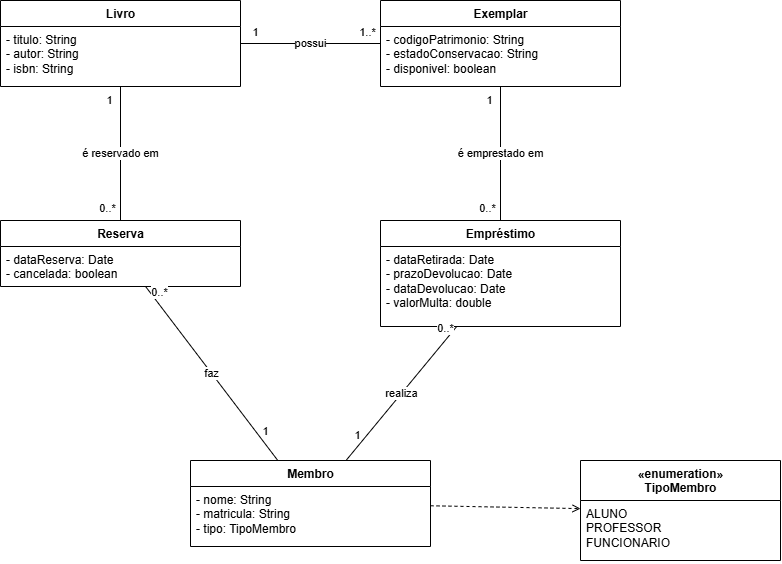

The diagram above was exported from draw.io. Its source (the exported page's mxGraphModel, read from the mxfile embedded in the PNG):
<mxGraphModel dx="1024" dy="586" grid="1" gridSize="20" guides="1" tooltips="1" connect="1" arrows="1" fold="1" page="0" pageScale="1" pageWidth="827" pageHeight="1169" background="light-dark(#ffffff, #121212)" math="0" shadow="0">
  <root>
    <mxCell id="0" />
    <mxCell id="1" parent="0" />
    <mxCell id="UgLOyPIaP8PQlLrTg2pB-37" parent="1" style="swimlane;fontStyle=1;align=center;verticalAlign=top;childLayout=stackLayout;horizontal=1;startSize=26;horizontalStack=0;resizeParent=1;resizeParentMax=0;resizeLast=0;collapsible=0;marginBottom=0;html=1;" value="Livro" vertex="1">
      <mxGeometry height="86" width="240" x="40" y="40" as="geometry" />
    </mxCell>
    <mxCell id="UgLOyPIaP8PQlLrTg2pB-38" parent="UgLOyPIaP8PQlLrTg2pB-37" style="text;strokeColor=none;fillColor=none;align=left;verticalAlign=top;spacingLeft=4;spacingRight=4;overflow=hidden;rotatable=0;html=1;" value="- titulo: String&lt;br&gt;- autor: String&lt;br&gt;- isbn: String" vertex="1">
      <mxGeometry height="60" width="240" y="26" as="geometry" />
    </mxCell>
    <mxCell id="UgLOyPIaP8PQlLrTg2pB-39" parent="1" style="swimlane;fontStyle=1;align=center;verticalAlign=top;childLayout=stackLayout;horizontal=1;startSize=26;horizontalStack=0;resizeParent=1;resizeParentMax=0;resizeLast=0;collapsible=0;marginBottom=0;html=1;" value="Exemplar" vertex="1">
      <mxGeometry height="86" width="240" x="420" y="40" as="geometry" />
    </mxCell>
    <mxCell id="UgLOyPIaP8PQlLrTg2pB-40" parent="UgLOyPIaP8PQlLrTg2pB-39" style="text;strokeColor=none;fillColor=none;align=left;verticalAlign=top;spacingLeft=4;spacingRight=4;overflow=hidden;rotatable=0;html=1;" value="- codigoPatrimonio: String&lt;br&gt;- estadoConservacao: String&lt;br&gt;- disponivel: boolean" vertex="1">
      <mxGeometry height="60" width="240" y="26" as="geometry" />
    </mxCell>
    <mxCell id="UgLOyPIaP8PQlLrTg2pB-41" parent="1" style="swimlane;fontStyle=1;align=center;verticalAlign=top;childLayout=stackLayout;horizontal=1;startSize=26;horizontalStack=0;resizeParent=1;resizeParentMax=0;resizeLast=0;collapsible=0;marginBottom=0;html=1;" value="Reserva" vertex="1">
      <mxGeometry height="66" width="240" x="40" y="260" as="geometry" />
    </mxCell>
    <mxCell id="UgLOyPIaP8PQlLrTg2pB-42" parent="UgLOyPIaP8PQlLrTg2pB-41" style="text;strokeColor=none;fillColor=none;align=left;verticalAlign=top;spacingLeft=4;spacingRight=4;overflow=hidden;rotatable=0;html=1;" value="- dataReserva: Date&lt;br&gt;- cancelada: boolean" vertex="1">
      <mxGeometry height="40" width="240" y="26" as="geometry" />
    </mxCell>
    <mxCell id="UgLOyPIaP8PQlLrTg2pB-43" parent="1" style="swimlane;fontStyle=1;align=center;verticalAlign=top;childLayout=stackLayout;horizontal=1;startSize=26;horizontalStack=0;resizeParent=1;resizeParentMax=0;resizeLast=0;collapsible=0;marginBottom=0;html=1;" value="Empréstimo" vertex="1">
      <mxGeometry height="106" width="240" x="420" y="260" as="geometry" />
    </mxCell>
    <mxCell id="UgLOyPIaP8PQlLrTg2pB-44" parent="UgLOyPIaP8PQlLrTg2pB-43" style="text;strokeColor=none;fillColor=none;align=left;verticalAlign=top;spacingLeft=4;spacingRight=4;overflow=hidden;rotatable=0;html=1;" value="- dataRetirada: Date&lt;br&gt;- prazoDevolucao: Date&lt;br&gt;- dataDevolucao: Date&lt;br&gt;- valorMulta: double" vertex="1">
      <mxGeometry height="80" width="240" y="26" as="geometry" />
    </mxCell>
    <mxCell id="UgLOyPIaP8PQlLrTg2pB-45" parent="1" style="swimlane;fontStyle=1;align=center;verticalAlign=top;childLayout=stackLayout;horizontal=1;startSize=26;horizontalStack=0;resizeParent=1;resizeParentMax=0;resizeLast=0;collapsible=0;marginBottom=0;html=1;" value="Membro" vertex="1">
      <mxGeometry height="86" width="240" x="230" y="500" as="geometry" />
    </mxCell>
    <mxCell id="UgLOyPIaP8PQlLrTg2pB-46" parent="UgLOyPIaP8PQlLrTg2pB-45" style="text;strokeColor=none;fillColor=none;align=left;verticalAlign=top;spacingLeft=4;spacingRight=4;overflow=hidden;rotatable=0;html=1;" value="- nome: String&lt;br&gt;- matricula: String&lt;br&gt;- tipo: TipoMembro" vertex="1">
      <mxGeometry height="60" width="240" y="26" as="geometry" />
    </mxCell>
    <mxCell id="UgLOyPIaP8PQlLrTg2pB-47" parent="1" style="swimlane;fontStyle=1;align=center;verticalAlign=top;childLayout=stackLayout;horizontal=1;startSize=40;horizontalStack=0;resizeParent=1;resizeParentMax=0;resizeLast=0;collapsible=0;marginBottom=0;html=1;" value="«enumeration»&lt;br&gt;TipoMembro" vertex="1">
      <mxGeometry height="100" width="200" x="620" y="500" as="geometry" />
    </mxCell>
    <mxCell id="UgLOyPIaP8PQlLrTg2pB-48" parent="UgLOyPIaP8PQlLrTg2pB-47" style="text;strokeColor=none;fillColor=none;align=left;verticalAlign=top;spacingLeft=4;spacingRight=4;overflow=hidden;rotatable=0;html=1;" value="ALUNO&lt;br&gt;PROFESSOR&lt;br&gt;FUNCIONARIO" vertex="1">
      <mxGeometry height="60" width="200" y="40" as="geometry" />
    </mxCell>
    <mxCell id="UgLOyPIaP8PQlLrTg2pB-49" edge="1" parent="1" source="UgLOyPIaP8PQlLrTg2pB-37" style="endArrow=none;html=1;" target="UgLOyPIaP8PQlLrTg2pB-39" value="possui">
      <mxGeometry relative="1" as="geometry" />
    </mxCell>
    <mxCell id="UgLOyPIaP8PQlLrTg2pB-50" connectable="0" parent="UgLOyPIaP8PQlLrTg2pB-49" style="edgeLabel;html=1;align=center;verticalAlign=middle;resizable=0;points=[];" value="1" vertex="1">
      <mxGeometry relative="1" x="-0.8" as="geometry">
        <mxPoint y="-12" as="offset" />
      </mxGeometry>
    </mxCell>
    <mxCell id="UgLOyPIaP8PQlLrTg2pB-51" connectable="0" parent="UgLOyPIaP8PQlLrTg2pB-49" style="edgeLabel;html=1;align=center;verticalAlign=middle;resizable=0;points=[];" value="1..*" vertex="1">
      <mxGeometry relative="1" x="0.8" as="geometry">
        <mxPoint y="-12" as="offset" />
      </mxGeometry>
    </mxCell>
    <mxCell id="UgLOyPIaP8PQlLrTg2pB-52" edge="1" parent="1" source="UgLOyPIaP8PQlLrTg2pB-37" style="endArrow=none;html=1;" target="UgLOyPIaP8PQlLrTg2pB-41" value="é reservado em">
      <mxGeometry relative="1" as="geometry" />
    </mxCell>
    <mxCell id="UgLOyPIaP8PQlLrTg2pB-53" connectable="0" parent="UgLOyPIaP8PQlLrTg2pB-52" style="edgeLabel;html=1;align=center;verticalAlign=middle;resizable=0;points=[];" value="1" vertex="1">
      <mxGeometry relative="1" x="-0.8" as="geometry">
        <mxPoint x="-12" as="offset" />
      </mxGeometry>
    </mxCell>
    <mxCell id="UgLOyPIaP8PQlLrTg2pB-54" connectable="0" parent="UgLOyPIaP8PQlLrTg2pB-52" style="edgeLabel;html=1;align=center;verticalAlign=middle;resizable=0;points=[];" value="0..*" vertex="1">
      <mxGeometry relative="1" x="0.8" as="geometry">
        <mxPoint x="-14" as="offset" />
      </mxGeometry>
    </mxCell>
    <mxCell id="UgLOyPIaP8PQlLrTg2pB-55" edge="1" parent="1" source="UgLOyPIaP8PQlLrTg2pB-39" style="endArrow=none;html=1;" target="UgLOyPIaP8PQlLrTg2pB-43" value="é emprestado em">
      <mxGeometry relative="1" as="geometry" />
    </mxCell>
    <mxCell id="UgLOyPIaP8PQlLrTg2pB-56" connectable="0" parent="UgLOyPIaP8PQlLrTg2pB-55" style="edgeLabel;html=1;align=center;verticalAlign=middle;resizable=0;points=[];" value="1" vertex="1">
      <mxGeometry relative="1" x="-0.8" as="geometry">
        <mxPoint x="-12" as="offset" />
      </mxGeometry>
    </mxCell>
    <mxCell id="UgLOyPIaP8PQlLrTg2pB-57" connectable="0" parent="UgLOyPIaP8PQlLrTg2pB-55" style="edgeLabel;html=1;align=center;verticalAlign=middle;resizable=0;points=[];" value="0..*" vertex="1">
      <mxGeometry relative="1" x="0.8" as="geometry">
        <mxPoint x="-14" as="offset" />
      </mxGeometry>
    </mxCell>
    <mxCell id="UgLOyPIaP8PQlLrTg2pB-58" edge="1" parent="1" source="UgLOyPIaP8PQlLrTg2pB-45" style="endArrow=none;html=1;" target="UgLOyPIaP8PQlLrTg2pB-43" value="realiza">
      <mxGeometry relative="1" as="geometry" />
    </mxCell>
    <mxCell id="UgLOyPIaP8PQlLrTg2pB-59" connectable="0" parent="UgLOyPIaP8PQlLrTg2pB-58" style="edgeLabel;html=1;align=center;verticalAlign=middle;resizable=0;points=[];" value="1" vertex="1">
      <mxGeometry relative="1" x="-0.8" as="geometry">
        <mxPoint y="-12" as="offset" />
      </mxGeometry>
    </mxCell>
    <mxCell id="UgLOyPIaP8PQlLrTg2pB-60" connectable="0" parent="UgLOyPIaP8PQlLrTg2pB-58" style="edgeLabel;html=1;align=center;verticalAlign=middle;resizable=0;points=[];" value="0..*" vertex="1">
      <mxGeometry relative="1" x="0.8" as="geometry">
        <mxPoint y="-12" as="offset" />
      </mxGeometry>
    </mxCell>
    <mxCell id="UgLOyPIaP8PQlLrTg2pB-61" edge="1" parent="1" source="UgLOyPIaP8PQlLrTg2pB-45" style="endArrow=none;html=1;" target="UgLOyPIaP8PQlLrTg2pB-41" value="faz">
      <mxGeometry relative="1" as="geometry" />
    </mxCell>
    <mxCell id="UgLOyPIaP8PQlLrTg2pB-62" connectable="0" parent="UgLOyPIaP8PQlLrTg2pB-61" style="edgeLabel;html=1;align=center;verticalAlign=middle;resizable=0;points=[];" value="1" vertex="1">
      <mxGeometry relative="1" x="-0.8" as="geometry">
        <mxPoint y="-12" as="offset" />
      </mxGeometry>
    </mxCell>
    <mxCell id="UgLOyPIaP8PQlLrTg2pB-63" connectable="0" parent="UgLOyPIaP8PQlLrTg2pB-61" style="edgeLabel;html=1;align=center;verticalAlign=middle;resizable=0;points=[];" value="0..*" vertex="1">
      <mxGeometry relative="1" x="0.8" as="geometry">
        <mxPoint y="-12" as="offset" />
      </mxGeometry>
    </mxCell>
    <mxCell id="UgLOyPIaP8PQlLrTg2pB-64" edge="1" parent="1" source="UgLOyPIaP8PQlLrTg2pB-45" style="endArrow=open;dashed=1;html=1;" target="UgLOyPIaP8PQlLrTg2pB-47">
      <mxGeometry relative="1" as="geometry" />
    </mxCell>
  </root>
</mxGraphModel>